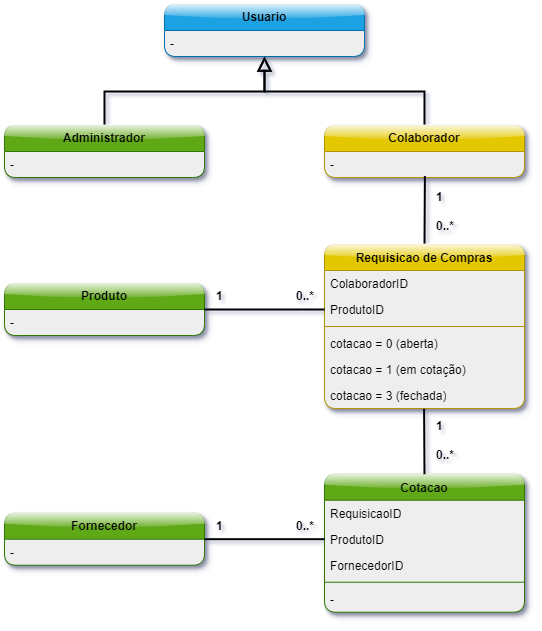

The diagram above was exported from draw.io. Its source (the exported page's mxGraphModel, read from the mxfile embedded in the PNG):
<mxGraphModel dx="2074" dy="1196" grid="0" gridSize="10" guides="1" tooltips="1" connect="1" arrows="1" fold="1" page="1" pageScale="1" pageWidth="827" pageHeight="1169" background="#ffffff" math="0" shadow="1">
  <root>
    <mxCell id="0" />
    <mxCell id="1" parent="0" />
    <mxCell id="2" value="" style="endArrow=block;endSize=10;endFill=0;shadow=0;strokeWidth=2;rounded=0;curved=0;edgeStyle=elbowEdgeStyle;elbow=vertical;exitX=0.5;exitY=0;exitDx=0;exitDy=0;entryX=0.5;entryY=1;entryDx=0;entryDy=0;strokeColor=#000000;fontSize=10;" edge="1" source="6" target="4" parent="1">
      <mxGeometry width="160" relative="1" as="geometry">
        <mxPoint x="290" y="161" as="sourcePoint" />
        <mxPoint x="540" y="91" as="targetPoint" />
        <Array as="points" />
      </mxGeometry>
    </mxCell>
    <mxCell id="3" value="" style="endArrow=block;endSize=10;endFill=0;shadow=0;strokeWidth=2;rounded=0;curved=0;edgeStyle=elbowEdgeStyle;elbow=vertical;entryX=0.5;entryY=1;entryDx=0;entryDy=0;exitX=0.5;exitY=0;exitDx=0;exitDy=0;flowAnimation=0;strokeColor=#000000;fontSize=10;" edge="1" source="8" target="4" parent="1">
      <mxGeometry width="160" relative="1" as="geometry">
        <mxPoint x="730" y="142" as="sourcePoint" />
        <mxPoint x="620" y="40" as="targetPoint" />
      </mxGeometry>
    </mxCell>
    <mxCell id="4" value="&lt;b&gt;&lt;font color=&quot;#000000&quot;&gt;Usuario&lt;/font&gt;&lt;/b&gt;" style="swimlane;fontStyle=0;childLayout=stackLayout;horizontal=1;startSize=26;fillColor=#1ba1e2;horizontalStack=0;resizeParent=1;resizeParentMax=0;resizeLast=0;collapsible=1;marginBottom=0;whiteSpace=wrap;html=1;fontColor=#ffffff;strokeColor=#006EAF;rounded=1;shadow=1;glass=1;swimlaneFillColor=#EEEEEE;" vertex="1" parent="1">
      <mxGeometry x="280" y="40" width="200" height="52" as="geometry" />
    </mxCell>
    <mxCell id="5" value="-" style="text;strokeColor=none;fillColor=none;align=left;verticalAlign=top;spacingLeft=4;spacingRight=4;overflow=hidden;rotatable=0;points=[[0,0.5],[1,0.5]];portConstraint=eastwest;whiteSpace=wrap;html=1;fontColor=#000000;" vertex="1" parent="4">
      <mxGeometry y="26" width="200" height="26" as="geometry" />
    </mxCell>
    <mxCell id="6" value="&lt;b&gt;&lt;font color=&quot;#000000&quot;&gt;Administrador&lt;/font&gt;&lt;/b&gt;" style="swimlane;fontStyle=0;childLayout=stackLayout;horizontal=1;startSize=26;fillColor=#60a917;horizontalStack=0;resizeParent=1;resizeParentMax=0;resizeLast=0;collapsible=1;marginBottom=0;whiteSpace=wrap;html=1;fontColor=#ffffff;strokeColor=#2D7600;gradientColor=none;swimlaneFillColor=#EEEEEE;rounded=1;glass=1;shadow=1;" vertex="1" parent="1">
      <mxGeometry x="120" y="161" width="200" height="52" as="geometry" />
    </mxCell>
    <mxCell id="7" value="-" style="text;strokeColor=none;fillColor=none;align=left;verticalAlign=top;spacingLeft=4;spacingRight=4;overflow=hidden;rotatable=0;points=[[0,0.5],[1,0.5]];portConstraint=eastwest;whiteSpace=wrap;html=1;fontColor=#000000;" vertex="1" parent="6">
      <mxGeometry y="26" width="200" height="26" as="geometry" />
    </mxCell>
    <mxCell id="8" value="&lt;b&gt;Colaborador&lt;/b&gt;" style="swimlane;fontStyle=0;childLayout=stackLayout;horizontal=1;startSize=26;fillColor=#e3c800;horizontalStack=0;resizeParent=1;resizeParentMax=0;resizeLast=0;collapsible=1;marginBottom=0;whiteSpace=wrap;html=1;fontColor=#000000;strokeColor=#B09500;rounded=1;shadow=1;glass=1;swimlaneFillColor=#EEEEEE;" vertex="1" parent="1">
      <mxGeometry x="440" y="161" width="200" height="52" as="geometry" />
    </mxCell>
    <mxCell id="9" value="-" style="text;strokeColor=none;fillColor=none;align=left;verticalAlign=top;spacingLeft=4;spacingRight=4;overflow=hidden;rotatable=0;points=[[0,0.5],[1,0.5]];portConstraint=eastwest;whiteSpace=wrap;html=1;swimlaneFillColor=#EEEEEE;fontColor=#000000;" vertex="1" parent="8">
      <mxGeometry y="26" width="200" height="26" as="geometry" />
    </mxCell>
    <mxCell id="10" value="&lt;font color=&quot;#000000&quot;&gt;&lt;b&gt;Produto&lt;/b&gt;&lt;/font&gt;" style="swimlane;fontStyle=0;childLayout=stackLayout;horizontal=1;startSize=26;fillColor=#60a917;horizontalStack=0;resizeParent=1;resizeParentMax=0;resizeLast=0;collapsible=1;marginBottom=0;whiteSpace=wrap;html=1;fontColor=#ffffff;strokeColor=#2D7600;swimlaneFillColor=#EEEEEE;shadow=1;rounded=1;glass=1;" vertex="1" parent="1">
      <mxGeometry x="120" y="319" width="200" height="52" as="geometry" />
    </mxCell>
    <mxCell id="11" value="-" style="text;strokeColor=none;fillColor=none;align=left;verticalAlign=top;spacingLeft=4;spacingRight=4;overflow=hidden;rotatable=0;points=[[0,0.5],[1,0.5]];portConstraint=eastwest;whiteSpace=wrap;html=1;fontColor=#000000;" vertex="1" parent="10">
      <mxGeometry y="26" width="200" height="26" as="geometry" />
    </mxCell>
    <mxCell id="12" value="&lt;b&gt;&lt;font color=&quot;#000000&quot;&gt;Fornecedor&lt;/font&gt;&lt;/b&gt;" style="swimlane;fontStyle=0;childLayout=stackLayout;horizontal=1;startSize=26;fillColor=#60a917;horizontalStack=0;resizeParent=1;resizeParentMax=0;resizeLast=0;collapsible=1;marginBottom=0;whiteSpace=wrap;html=1;fontColor=#ffffff;strokeColor=#2D7600;swimlaneFillColor=#EEEEEE;rounded=1;shadow=1;glass=1;" vertex="1" parent="1">
      <mxGeometry x="120" y="548.6999999999999" width="200" height="52" as="geometry" />
    </mxCell>
    <mxCell id="13" value="-" style="text;strokeColor=none;fillColor=none;align=left;verticalAlign=top;spacingLeft=4;spacingRight=4;overflow=hidden;rotatable=0;points=[[0,0.5],[1,0.5]];portConstraint=eastwest;whiteSpace=wrap;html=1;fontColor=#000000;" vertex="1" parent="12">
      <mxGeometry y="26" width="200" height="26" as="geometry" />
    </mxCell>
    <mxCell id="14" value="" style="endArrow=none;shadow=0;strokeWidth=2;rounded=0;endFill=0;elbow=vertical;strokeColor=#000000;fontColor=#000000;exitX=0.502;exitY=0.944;exitDx=0;exitDy=0;exitPerimeter=0;entryX=0.5;entryY=0;entryDx=0;entryDy=0;" edge="1" source="9" target="23" parent="1">
      <mxGeometry x="0.5" y="41" relative="1" as="geometry">
        <mxPoint x="480" y="280" as="sourcePoint" />
        <mxPoint x="600" y="370" as="targetPoint" />
        <mxPoint x="-40" y="32" as="offset" />
      </mxGeometry>
    </mxCell>
    <mxCell id="15" value="1" style="resizable=0;align=left;verticalAlign=bottom;labelBackgroundColor=none;fontSize=12;fontColor=#000000;html=1;fontStyle=1" connectable="0" vertex="1" parent="14">
      <mxGeometry x="-1" relative="1" as="geometry">
        <mxPoint x="10" y="29" as="offset" />
      </mxGeometry>
    </mxCell>
    <mxCell id="16" value="0..*" style="resizable=0;align=left;verticalAlign=bottom;labelBackgroundColor=none;fontSize=12;fontColor=#000000;html=1;fontStyle=1" connectable="0" vertex="1" parent="14">
      <mxGeometry x="1" relative="1" as="geometry">
        <mxPoint x="10" y="-10" as="offset" />
      </mxGeometry>
    </mxCell>
    <mxCell id="17" value="&lt;font color=&quot;#000000&quot;&gt;Cotacao&lt;/font&gt;" style="swimlane;fontStyle=1;align=center;verticalAlign=top;childLayout=stackLayout;horizontal=1;startSize=26;horizontalStack=0;resizeParent=1;resizeParentMax=0;resizeLast=0;collapsible=1;marginBottom=0;whiteSpace=wrap;html=1;fillColor=#60a917;fontColor=#ffffff;strokeColor=#2D7600;swimlaneFillColor=#EEEEEE;rounded=1;shadow=1;glass=1;" vertex="1" parent="1">
      <mxGeometry x="440" y="509.69999999999993" width="200" height="138" as="geometry" />
    </mxCell>
    <mxCell id="18" value="RequisicaoID" style="text;strokeColor=none;fillColor=none;align=left;verticalAlign=top;spacingLeft=4;spacingRight=4;overflow=hidden;rotatable=0;points=[[0,0.5],[1,0.5]];portConstraint=eastwest;whiteSpace=wrap;html=1;swimlaneFillColor=#EEEEEE;fontColor=#000000;" vertex="1" parent="17">
      <mxGeometry y="26" width="200" height="26" as="geometry" />
    </mxCell>
    <mxCell id="19" value="ProdutoID" style="text;strokeColor=none;fillColor=none;align=left;verticalAlign=top;spacingLeft=4;spacingRight=4;overflow=hidden;rotatable=0;points=[[0,0.5],[1,0.5]];portConstraint=eastwest;whiteSpace=wrap;html=1;fontColor=#000000;" vertex="1" parent="17">
      <mxGeometry y="52" width="200" height="26" as="geometry" />
    </mxCell>
    <mxCell id="20" value="FornecedorID" style="text;strokeColor=none;fillColor=none;align=left;verticalAlign=top;spacingLeft=4;spacingRight=4;overflow=hidden;rotatable=0;points=[[0,0.5],[1,0.5]];portConstraint=eastwest;whiteSpace=wrap;html=1;fontColor=#000000;" vertex="1" parent="17">
      <mxGeometry y="78" width="200" height="26" as="geometry" />
    </mxCell>
    <mxCell id="21" value="" style="line;strokeWidth=1;fillColor=none;align=left;verticalAlign=middle;spacingTop=-1;spacingLeft=3;spacingRight=3;rotatable=0;labelPosition=right;points=[];portConstraint=eastwest;strokeColor=inherit;" vertex="1" parent="17">
      <mxGeometry y="104" width="200" height="8" as="geometry" />
    </mxCell>
    <mxCell id="22" value="-" style="text;strokeColor=none;fillColor=none;align=left;verticalAlign=top;spacingLeft=4;spacingRight=4;overflow=hidden;rotatable=0;points=[[0,0.5],[1,0.5]];portConstraint=eastwest;whiteSpace=wrap;html=1;fontColor=#000000;" vertex="1" parent="17">
      <mxGeometry y="112" width="200" height="26" as="geometry" />
    </mxCell>
    <mxCell id="23" value="Requisicao de Compras" style="swimlane;fontStyle=1;align=center;verticalAlign=top;childLayout=stackLayout;horizontal=1;startSize=26;horizontalStack=0;resizeParent=1;resizeParentMax=0;resizeLast=0;collapsible=1;marginBottom=0;whiteSpace=wrap;html=1;fillColor=#e3c800;fontColor=#000000;strokeColor=#B09500;swimlaneFillColor=#EEEEEE;rounded=1;shadow=1;glass=1;" vertex="1" parent="1">
      <mxGeometry x="440" y="280" width="200" height="164" as="geometry" />
    </mxCell>
    <mxCell id="24" value="ColaboradorID" style="text;strokeColor=none;fillColor=none;align=left;verticalAlign=top;spacingLeft=4;spacingRight=4;overflow=hidden;rotatable=0;points=[[0,0.5],[1,0.5]];portConstraint=eastwest;whiteSpace=wrap;html=1;fontColor=#000000;" vertex="1" parent="23">
      <mxGeometry y="26" width="200" height="26" as="geometry" />
    </mxCell>
    <mxCell id="25" value="ProdutoID" style="text;strokeColor=none;fillColor=none;align=left;verticalAlign=top;spacingLeft=4;spacingRight=4;overflow=hidden;rotatable=0;points=[[0,0.5],[1,0.5]];portConstraint=eastwest;whiteSpace=wrap;html=1;fontColor=#000000;" vertex="1" parent="23">
      <mxGeometry y="52" width="200" height="26" as="geometry" />
    </mxCell>
    <mxCell id="26" value="" style="line;strokeWidth=1;fillColor=none;align=left;verticalAlign=middle;spacingTop=-1;spacingLeft=3;spacingRight=3;rotatable=0;labelPosition=right;points=[];portConstraint=eastwest;strokeColor=inherit;" vertex="1" parent="23">
      <mxGeometry y="78" width="200" height="8" as="geometry" />
    </mxCell>
    <mxCell id="27" value="cotacao = 0 (aberta)" style="text;strokeColor=none;fillColor=none;align=left;verticalAlign=top;spacingLeft=4;spacingRight=4;overflow=hidden;rotatable=0;points=[[0,0.5],[1,0.5]];portConstraint=eastwest;whiteSpace=wrap;html=1;fontColor=#000000;" vertex="1" parent="23">
      <mxGeometry y="86" width="200" height="26" as="geometry" />
    </mxCell>
    <mxCell id="28" value="cotacao = 1 (em cotação)" style="text;strokeColor=none;fillColor=none;align=left;verticalAlign=top;spacingLeft=4;spacingRight=4;overflow=hidden;rotatable=0;points=[[0,0.5],[1,0.5]];portConstraint=eastwest;whiteSpace=wrap;html=1;fontColor=#000000;" vertex="1" parent="23">
      <mxGeometry y="112" width="200" height="26" as="geometry" />
    </mxCell>
    <mxCell id="29" value="cotacao = 3 (fechada)" style="text;strokeColor=none;fillColor=none;align=left;verticalAlign=top;spacingLeft=4;spacingRight=4;overflow=hidden;rotatable=0;points=[[0,0.5],[1,0.5]];portConstraint=eastwest;whiteSpace=wrap;html=1;fontColor=#000000;" vertex="1" parent="23">
      <mxGeometry y="138" width="200" height="26" as="geometry" />
    </mxCell>
    <mxCell id="30" value="" style="endArrow=none;shadow=0;strokeWidth=2;rounded=0;endFill=0;elbow=vertical;strokeColor=#000000;fontColor=#000000;exitX=0.498;exitY=1.014;exitDx=0;exitDy=0;exitPerimeter=0;entryX=0.5;entryY=0;entryDx=0;entryDy=0;" edge="1" source="29" target="17" parent="1">
      <mxGeometry x="0.5" y="41" relative="1" as="geometry">
        <mxPoint x="539.7100000000002" y="451.93" as="sourcePoint" />
        <mxPoint x="540.0000000000001" y="539.93" as="targetPoint" />
        <mxPoint x="-40" y="32" as="offset" />
      </mxGeometry>
    </mxCell>
    <mxCell id="31" value="1" style="resizable=0;align=left;verticalAlign=bottom;labelBackgroundColor=none;fontSize=12;fontColor=#000000;html=1;fontStyle=1" connectable="0" vertex="1" parent="30">
      <mxGeometry x="-1" relative="1" as="geometry">
        <mxPoint x="10" y="26" as="offset" />
      </mxGeometry>
    </mxCell>
    <mxCell id="32" value="0..*" style="resizable=0;align=left;verticalAlign=bottom;labelBackgroundColor=none;fontSize=12;fontColor=#000000;html=1;fontStyle=1" connectable="0" vertex="1" parent="30">
      <mxGeometry x="1" relative="1" as="geometry">
        <mxPoint x="10" y="-10" as="offset" />
      </mxGeometry>
    </mxCell>
    <mxCell id="33" value="" style="endArrow=none;shadow=0;strokeWidth=2;rounded=0;endFill=0;elbow=vertical;strokeColor=#000000;fontColor=#000000;entryX=0;entryY=0.5;entryDx=0;entryDy=0;exitX=1;exitY=0.5;exitDx=0;exitDy=0;" edge="1" source="10" target="25" parent="1">
      <mxGeometry x="0.5" y="41" relative="1" as="geometry">
        <mxPoint x="290" y="409.93" as="sourcePoint" />
        <mxPoint x="420" y="355.93" as="targetPoint" />
        <mxPoint x="-40" y="32" as="offset" />
      </mxGeometry>
    </mxCell>
    <mxCell id="34" value="1" style="resizable=0;align=left;verticalAlign=bottom;labelBackgroundColor=none;fontSize=12;fontColor=#000000;html=1;fontStyle=1" connectable="0" vertex="1" parent="33">
      <mxGeometry x="-1" relative="1" as="geometry">
        <mxPoint x="10" y="-5" as="offset" />
      </mxGeometry>
    </mxCell>
    <mxCell id="35" value="0..*" style="resizable=0;align=right;verticalAlign=bottom;labelBackgroundColor=none;fontSize=12;fontColor=#000000;html=1;fontStyle=1" connectable="0" vertex="1" parent="33">
      <mxGeometry x="1" relative="1" as="geometry">
        <mxPoint x="-10" y="-5" as="offset" />
      </mxGeometry>
    </mxCell>
    <mxCell id="36" value="" style="endArrow=none;shadow=0;strokeWidth=2;rounded=0;endFill=0;elbow=vertical;strokeColor=#000000;fontColor=#000000;entryX=0;entryY=0.5;entryDx=0;entryDy=0;exitX=1;exitY=0.5;exitDx=0;exitDy=0;" edge="1" source="12" target="19" parent="1">
      <mxGeometry x="0.5" y="41" relative="1" as="geometry">
        <mxPoint x="330" y="569.6999999999999" as="sourcePoint" />
        <mxPoint x="430" y="589.6999999999999" as="targetPoint" />
        <mxPoint x="-40" y="32" as="offset" />
      </mxGeometry>
    </mxCell>
    <mxCell id="37" value="1" style="resizable=0;align=left;verticalAlign=bottom;labelBackgroundColor=none;fontSize=12;fontColor=#000000;html=1;fontStyle=1" connectable="0" vertex="1" parent="36">
      <mxGeometry x="-1" relative="1" as="geometry">
        <mxPoint x="10" y="-5" as="offset" />
      </mxGeometry>
    </mxCell>
    <mxCell id="38" value="0..*" style="resizable=0;align=right;verticalAlign=bottom;labelBackgroundColor=none;fontSize=12;fontColor=#000000;html=1;fontStyle=1" connectable="0" vertex="1" parent="36">
      <mxGeometry x="1" relative="1" as="geometry">
        <mxPoint x="-10" y="-5" as="offset" />
      </mxGeometry>
    </mxCell>
  </root>
</mxGraphModel>